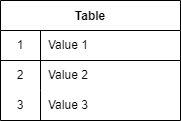

The diagram above was exported from draw.io. Its source (the exported page's mxGraphModel, read from the mxfile embedded in the PNG):
<mxGraphModel dx="505" dy="1630" grid="1" gridSize="10" guides="1" tooltips="1" connect="1" arrows="1" fold="1" page="1" pageScale="1" pageWidth="827" pageHeight="1169" math="0" shadow="0">
  <root>
    <mxCell id="0" />
    <mxCell id="1" parent="0" />
    <mxCell id="2" value="Table" style="shape=table;startSize=30;container=1;collapsible=0;childLayout=tableLayout;fixedRows=1;rowLines=0;fontStyle=1;align=center;pointerEvents=1;" vertex="1" parent="1">
      <mxGeometry x="160" y="420" width="180" height="120" as="geometry" />
    </mxCell>
    <mxCell id="3" value="" style="shape=partialRectangle;html=1;whiteSpace=wrap;collapsible=0;dropTarget=0;pointerEvents=1;fillColor=none;top=0;left=0;bottom=1;right=0;points=[[0,0.5],[1,0.5]];portConstraint=eastwest;" vertex="1" parent="2">
      <mxGeometry y="30" width="180" height="30" as="geometry" />
    </mxCell>
    <mxCell id="4" value="1" style="shape=partialRectangle;html=1;whiteSpace=wrap;connectable=0;fillColor=none;top=0;left=0;bottom=0;right=0;overflow=hidden;pointerEvents=1;" vertex="1" parent="3">
      <mxGeometry width="40" height="30" as="geometry">
        <mxRectangle width="40" height="30" as="alternateBounds" />
      </mxGeometry>
    </mxCell>
    <mxCell id="5" value="Value 1" style="shape=partialRectangle;html=1;whiteSpace=wrap;connectable=0;fillColor=none;top=0;left=0;bottom=0;right=0;align=left;spacingLeft=6;overflow=hidden;pointerEvents=1;" vertex="1" parent="3">
      <mxGeometry x="40" width="140" height="30" as="geometry">
        <mxRectangle width="140" height="30" as="alternateBounds" />
      </mxGeometry>
    </mxCell>
    <mxCell id="6" value="" style="shape=partialRectangle;html=1;whiteSpace=wrap;collapsible=0;dropTarget=0;pointerEvents=1;fillColor=none;top=0;left=0;bottom=0;right=0;points=[[0,0.5],[1,0.5]];portConstraint=eastwest;" vertex="1" parent="2">
      <mxGeometry y="60" width="180" height="30" as="geometry" />
    </mxCell>
    <mxCell id="7" value="2" style="shape=partialRectangle;html=1;whiteSpace=wrap;connectable=0;fillColor=none;top=0;left=0;bottom=0;right=0;overflow=hidden;pointerEvents=1;" vertex="1" parent="6">
      <mxGeometry width="40" height="30" as="geometry">
        <mxRectangle width="40" height="30" as="alternateBounds" />
      </mxGeometry>
    </mxCell>
    <mxCell id="8" value="Value 2" style="shape=partialRectangle;html=1;whiteSpace=wrap;connectable=0;fillColor=none;top=0;left=0;bottom=0;right=0;align=left;spacingLeft=6;overflow=hidden;pointerEvents=1;" vertex="1" parent="6">
      <mxGeometry x="40" width="140" height="30" as="geometry">
        <mxRectangle width="140" height="30" as="alternateBounds" />
      </mxGeometry>
    </mxCell>
    <mxCell id="9" value="" style="shape=partialRectangle;html=1;whiteSpace=wrap;collapsible=0;dropTarget=0;pointerEvents=1;fillColor=none;top=0;left=0;bottom=0;right=0;points=[[0,0.5],[1,0.5]];portConstraint=eastwest;" vertex="1" parent="2">
      <mxGeometry y="90" width="180" height="30" as="geometry" />
    </mxCell>
    <mxCell id="10" value="3" style="shape=partialRectangle;html=1;whiteSpace=wrap;connectable=0;fillColor=none;top=0;left=0;bottom=0;right=0;overflow=hidden;pointerEvents=1;" vertex="1" parent="9">
      <mxGeometry width="40" height="30" as="geometry">
        <mxRectangle width="40" height="30" as="alternateBounds" />
      </mxGeometry>
    </mxCell>
    <mxCell id="11" value="Value 3" style="shape=partialRectangle;html=1;whiteSpace=wrap;connectable=0;fillColor=none;top=0;left=0;bottom=0;right=0;align=left;spacingLeft=6;overflow=hidden;pointerEvents=1;" vertex="1" parent="9">
      <mxGeometry x="40" width="140" height="30" as="geometry">
        <mxRectangle width="140" height="30" as="alternateBounds" />
      </mxGeometry>
    </mxCell>
  </root>
</mxGraphModel>